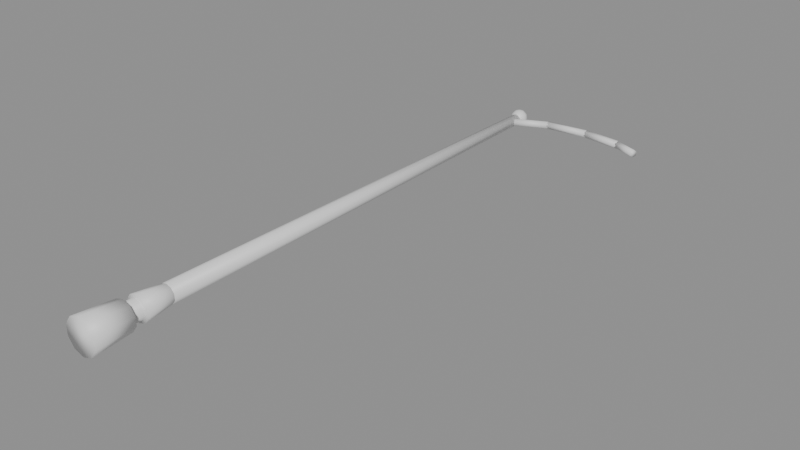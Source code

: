 # Source: decor_lamp.blend  (saved by Blender 5.3.31; exported with 4.5.12 LTS)
import bpy
from mathutils import Matrix  # noqa: F401  (used for matrix-valued properties, if any)

bpy.ops.wm.read_factory_settings(use_empty=True)
scene = bpy.context.scene
scene.name = 'Scene'

# ---- materials (node trees are filled in below, after node groups)
mat_m0 = bpy.data.materials.new('m0')

# ---- material node trees
mat_m0.use_nodes = True; mat_m0.node_tree.nodes.clear()
_N = mat_m0.node_tree.nodes; _L = mat_m0.node_tree.links
n0 = _N.new('ShaderNodeBsdfPrincipled'); n0.name = 'Principled BSDF'; n0.location = (-200, 100)
n0.inputs[10].default_value = 0.005
n1 = _N.new('ShaderNodeOutputMaterial'); n1.name = 'Material Output'; n1.location = (200, 100)
_L.new(n0.outputs[0], n1.inputs[0])
n1.is_active_output = True

# ---- meshes
me_cone = bpy.data.meshes.new('Cone')
me_cone.from_pydata([(0.0, 0.0, -0.22), (0.0, 0.5, -0.18), (0.1293, 0.0, -0.178), (0.1058, 0.5, -0.1456), (0.2092, 0.0, -0.06798), (0.1712, 0.5, -0.05562), (0.2092, 0.0, 0.06798), (0.1712, 0.5, 0.05562), (0.1293, 1.49e-08, 0.178), (0.1058, 0.5, 0.1456), (0.0, 1.49e-08, 0.22), (0.0, 0.5, 0.18), (-0.1293, 1.49e-08, 0.178), (-0.1058, 0.5, 0.1456), (-0.2092, 0.0, 0.06798), (-0.1712, 0.5, 0.05562), (-0.2092, 0.0, -0.06798), (-0.1712, 0.5, -0.05562), (-0.1293, 0.0, -0.178), (-0.1058, 0.5, -0.1456), (0.0, 0.5, -0.12), (0.0, 7.1, -0.07), (0.07053, 0.5, -0.09708), (0.04114, 7.1, -0.05663), (0.1141, 0.5, -0.03708), (0.06657, 7.1, -0.02163), (0.1141, 0.5, 0.03708), (0.06657, 7.1, 0.02163), (0.07053, 0.5, 0.09708), (0.04114, 7.1, 0.05663), (0.0, 0.5, 0.12), (0.0, 7.1, 0.07), (-0.07053, 0.5, 0.09708), (-0.04114, 7.1, 0.05663), (-0.1141, 0.5, 0.03708), (-0.06657, 7.1, 0.02163), (-0.1141, 0.5, -0.03708), (-0.06657, 7.1, -0.02163), (-0.07053, 0.5, -0.09708), (-0.04114, 7.1, -0.05663), (0.0, 7.1, 0.11), (0.0, 7.155, 0.09526), (0.0, 7.195, 0.055), (0.0, 7.21, 0.0), (0.0, 7.195, -0.055), (0.0, 7.155, -0.09526), (0.0, 7.1, -0.11), (0.0275, 7.148, 0.09526), (0.04763, 7.182, 0.055), (0.055, 7.195, 0.0), (0.04763, 7.182, -0.055), (0.0275, 7.148, -0.09526), (0.04763, 7.128, 0.09526), (0.0825, 7.148, 0.055), (0.09526, 7.155, 0.0), (0.0825, 7.148, -0.055), (0.04763, 7.128, -0.09526), (0.055, 7.1, 0.09526), (0.09526, 7.1, 0.055), (0.11, 7.1, 0.0), (0.09526, 7.1, -0.055), (0.055, 7.1, -0.09526), (0.04763, 7.072, 0.09526), (0.0825, 7.052, 0.055), (0.09526, 7.045, 0.0), (0.0825, 7.052, -0.055), (0.04763, 7.072, -0.09526), (0.0275, 7.052, 0.09526), (0.04763, 7.017, 0.055), (0.055, 7.005, 0.0), (0.04763, 7.017, -0.055), (0.0275, 7.052, -0.09526), (0.0, 7.045, 0.09526), (0.0, 7.005, 0.055), (0.0, 6.99, 0.0), (0.0, 7.005, -0.055), (0.0, 7.045, -0.09526), (-0.0275, 7.052, 0.09526), (-0.04763, 7.017, 0.055), (-0.055, 7.005, 0.0), (-0.04763, 7.017, -0.055), (-0.0275, 7.052, -0.09526), (-0.04763, 7.072, 0.09526), (-0.0825, 7.052, 0.055), (-0.09526, 7.045, 0.0), (-0.0825, 7.052, -0.055), (-0.04763, 7.072, -0.09526), (-0.055, 7.1, 0.09526), (-0.09526, 7.1, 0.055), (-0.11, 7.1, 0.0), (-0.09526, 7.1, -0.055), (-0.055, 7.1, -0.09526), (-0.04763, 7.128, 0.09526), (-0.0825, 7.148, 0.055), (-0.09526, 7.155, 0.0), (-0.0825, 7.148, -0.055), (-0.04763, 7.128, -0.09526), (-0.0275, 7.148, 0.09526), (-0.04763, 7.182, 0.055), (-0.055, 7.195, 0.0), (-0.04763, 7.182, -0.055), (-0.0275, 7.148, -0.09526), (-0.01973, 6.94, -0.02196), (0.4303, 7.16, -0.02196), (-0.001511, 6.903, -0.04988), (0.4485, 7.123, -0.04988), (0.01822, 6.863, -0.02792), (0.4682, 7.083, -0.02792), (0.01973, 6.86, 0.02196), (0.4697, 7.08, 0.02196), (0.001511, 6.897, 0.04988), (0.4515, 7.117, 0.04988), (-0.01822, 6.937, 0.02792), (0.4318, 7.157, 0.02792), (0.4446, 7.169, -0.005422), (0.9946, 7.229, -0.005422), (0.4478, 7.14, -0.04576), (0.9978, 7.2, -0.04576), (0.4532, 7.091, -0.04033), (1.003, 7.151, -0.04033), (0.4554, 7.071, 0.005422), (1.005, 7.131, 0.005422), (0.4522, 7.1, 0.04576), (1.002, 7.16, 0.04576), (0.4468, 7.149, 0.04033), (0.9968, 7.209, 0.04033), (1.006, 7.229, 0.005957), (1.506, 7.169, 0.005957), (1.004, 7.21, -0.04001), (1.504, 7.15, -0.04001), (0.9977, 7.16, -0.04597), (1.498, 7.1, -0.04597), (0.9941, 7.131, -0.005957), (1.494, 7.071, -0.005957), (0.9964, 7.15, 0.04001), (1.496, 7.09, 0.04001), (1.002, 7.2, 0.04597), (1.502, 7.14, 0.04597), (1.517, 7.163, 0.01857), (1.817, 7.043, 0.01857), (1.515, 7.156, -0.03092), (1.815, 7.036, -0.03092), (1.497, 7.113, -0.04949), (1.797, 6.993, -0.04949), (1.483, 7.077, -0.01857), (1.783, 6.957, -0.01857), (1.485, 7.084, 0.03092), (1.785, 6.964, 0.03092), (1.503, 7.127, 0.04949), (1.803, 7.007, 0.04949), (0.0, 0.65, -0.16), (0.0, 1.15, -0.1), (0.09405, 0.65, -0.1294), (0.05878, 1.15, -0.0809), (0.1522, 0.65, -0.04944), (0.09511, 1.15, -0.0309), (0.1522, 0.65, 0.04944), (0.09511, 1.15, 0.0309), (0.09405, 0.65, 0.1294), (0.05878, 1.15, 0.0809), (0.0, 0.65, 0.16), (0.0, 1.15, 0.1), (-0.09405, 0.65, 0.1294), (-0.05878, 1.15, 0.0809), (-0.1522, 0.65, 0.04944), (-0.09511, 1.15, 0.0309), (-0.1522, 0.65, -0.04944), (-0.09511, 1.15, -0.0309), (-0.09405, 0.65, -0.1294), (-0.05878, 1.15, -0.0809)], [], [(0, 1, 3, 2), (2, 3, 5, 4), (4, 5, 7, 6), (6, 7, 9, 8), (8, 9, 11, 10), (10, 11, 13, 12), (12, 13, 15, 14), (14, 15, 17, 16), (3, 1, 19, 17, 15, 13, 11, 9, 7, 5), (16, 17, 19, 18), (18, 19, 1, 0), (0, 2, 4, 6, 8, 10, 12, 14, 16, 18), (20, 21, 23, 22), (22, 23, 25, 24), (24, 25, 27, 26), (26, 27, 29, 28), (28, 29, 31, 30), (30, 31, 33, 32), (32, 33, 35, 34), (34, 35, 37, 36), (23, 21, 39, 37, 35, 33, 31, 29, 27, 25), (36, 37, 39, 38), (38, 39, 21, 20), (20, 22, 24, 26, 28, 30, 32, 34, 36, 38), (45, 44, 50, 51), (43, 42, 48, 49), (41, 40, 47), (46, 45, 51), (44, 43, 49, 50), (42, 41, 47, 48), (47, 40, 52), (46, 51, 56), (50, 49, 54, 55), (48, 47, 52, 53), (51, 50, 55, 56), (49, 48, 53, 54), (46, 56, 61), (55, 54, 59, 60), (53, 52, 57, 58), (56, 55, 60, 61), (54, 53, 58, 59), (52, 40, 57), (46, 61, 66), (60, 59, 64, 65), (58, 57, 62, 63), (61, 60, 65, 66), (59, 58, 63, 64), (57, 40, 62), (46, 66, 71), (65, 64, 69, 70), (63, 62, 67, 68), (66, 65, 70, 71), (64, 63, 68, 69), (62, 40, 67), (70, 69, 74, 75), (68, 67, 72, 73), (71, 70, 75, 76), (69, 68, 73, 74), (67, 40, 72), (46, 71, 76), (73, 72, 77, 78), (76, 75, 80, 81), (74, 73, 78, 79), (72, 40, 77), (46, 76, 81), (75, 74, 79, 80), (81, 80, 85, 86), (79, 78, 83, 84), (77, 40, 82), (46, 81, 86), (80, 79, 84, 85), (78, 77, 82, 83), (86, 85, 90, 91), (84, 83, 88, 89), (82, 40, 87), (46, 86, 91), (85, 84, 89, 90), (83, 82, 87, 88), (91, 90, 95, 96), (89, 88, 93, 94), (87, 40, 92), (46, 91, 96), (90, 89, 94, 95), (88, 87, 92, 93), (96, 95, 100, 101), (94, 93, 98, 99), (92, 40, 97), (46, 96, 101), (95, 94, 99, 100), (93, 92, 97, 98), (99, 98, 42, 43), (97, 40, 41), (46, 101, 45), (100, 99, 43, 44), (98, 97, 41, 42), (101, 100, 44, 45), (102, 103, 105, 104), (104, 105, 107, 106), (106, 107, 109, 108), (108, 109, 111, 110), (105, 103, 113, 111, 109, 107), (110, 111, 113, 112), (112, 113, 103, 102), (102, 104, 106, 108, 110, 112), (114, 115, 117, 116), (116, 117, 119, 118), (118, 119, 121, 120), (120, 121, 123, 122), (117, 115, 125, 123, 121, 119), (122, 123, 125, 124), (124, 125, 115, 114), (114, 116, 118, 120, 122, 124), (126, 127, 129, 128), (128, 129, 131, 130), (130, 131, 133, 132), (132, 133, 135, 134), (129, 127, 137, 135, 133, 131), (134, 135, 137, 136), (136, 137, 127, 126), (126, 128, 130, 132, 134, 136), (138, 139, 141, 140), (140, 141, 143, 142), (142, 143, 145, 144), (144, 145, 147, 146), (141, 139, 149, 147, 145, 143), (146, 147, 149, 148), (148, 149, 139, 138), (138, 140, 142, 144, 146, 148), (150, 151, 153, 152), (152, 153, 155, 154), (154, 155, 157, 156), (156, 157, 159, 158), (158, 159, 161, 160), (160, 161, 163, 162), (162, 163, 165, 164), (164, 165, 167, 166), (153, 151, 169, 167, 165, 163, 161, 159, 157, 155), (166, 167, 169, 168), (168, 169, 151, 150), (150, 152, 154, 156, 158, 160, 162, 164, 166, 168)])
me_cone.polygons.foreach_set('use_smooth', [True] * 140)
_uv = me_cone.uv_layers.new(name='UVMap')
_uv.uv.foreach_set('vector', [1.0, 0.5, 1.0, 1.0, 0.9, 1.0, 0.9, 0.5, 0.9, 0.5, 0.9, 1.0, 0.8, 1.0, 0.8, 0.5, 0.8, 0.5, 0.8, 1.0, 0.7, 1.0, 0.7, 0.5, 0.7, 0.5, 0.7, 1.0, 0.6, 1.0, 0.6, 0.5, 0.6, 0.5, 0.6, 1.0, 0.5, 1.0, 0.5, 0.5, 0.5, 0.5, 0.5, 1.0, 0.4, 1.0, 0.4, 0.5, 0.4, 0.5, 0.4, 1.0, 0.3, 1.0, 0.3, 0.5, 0.3, 0.5, 0.3, 1.0, 0.2, 1.0, 0.2, 0.5, 0.3911, 0.4442, 0.25, 0.49, 0.1089, 0.4442, 0.02175, 0.3242, 0.02175, 0.1758, 0.1089, 0.05584, 0.25, 0.01, 0.3911, 0.05584, 0.4783, 0.1758, 0.4783, 0.3242, 0.2, 0.5, 0.2, 1.0, 0.1, 1.0, 0.1, 0.5, 0.1, 0.5, 0.1, 1.0, -7.451e-08, 1.0, -7.451e-08, 0.5, 0.75, 0.49, 0.8911, 0.4442, 0.9783, 0.3242, 0.9783, 0.1758, 0.8911, 0.05584, 0.75, 0.01, 0.6089, 0.05584, 0.5217, 0.1758, 0.5217, 0.3242, 0.6089, 0.4442, 1.0, 0.5, 1.0, 1.0, 0.9, 1.0, 0.9, 0.5, 0.9, 0.5, 0.9, 1.0, 0.8, 1.0, 0.8, 0.5, 0.8, 0.5, 0.8, 1.0, 0.7, 1.0, 0.7, 0.5, 0.7, 0.5, 0.7, 1.0, 0.6, 1.0, 0.6, 0.5, 0.6, 0.5, 0.6, 1.0, 0.5, 1.0, 0.5, 0.5, 0.5, 0.5, 0.5, 1.0, 0.4, 1.0, 0.4, 0.5, 0.4, 0.5, 0.4, 1.0, 0.3, 1.0, 0.3, 0.5, 0.3, 0.5, 0.3, 1.0, 0.2, 1.0, 0.2, 0.5, 0.3911, 0.4442, 0.25, 0.49, 0.1089, 0.4442, 0.02175, 0.3242, 0.02175, 0.1758, 0.1089, 0.05584, 0.25, 0.01, 0.3911, 0.05584, 0.4783, 0.1758, 0.4783, 0.3242, 0.2, 0.5, 0.2, 1.0, 0.1, 1.0, 0.1, 0.5, 0.1, 0.5, 0.1, 1.0, -7.451e-08, 1.0, -7.451e-08, 0.5, 0.75, 0.49, 0.8911, 0.4442, 0.9783, 0.3242, 0.9783, 0.1758, 0.8911, 0.05584, 0.75, 0.01, 0.6089, 0.05584, 0.5217, 0.1758, 0.5217, 0.3242, 0.6089, 0.4442, 0.75, 0.1667, 0.75, 0.3333, 0.6667, 0.3333, 0.6667, 0.1667, 0.75, 0.5, 0.75, 0.6667, 0.6667, 0.6667, 0.6667, 0.5, 0.75, 0.8333, 0.7083, 1.0, 0.6667, 0.8333, 0.7083, 0.0, 0.75, 0.1667, 0.6667, 0.1667, 0.75, 0.3333, 0.75, 0.5, 0.6667, 0.5, 0.6667, 0.3333, 0.75, 0.6667, 0.75, 0.8333, 0.6667, 0.8333, 0.6667, 0.6667, 0.6667, 0.8333, 0.625, 1.0, 0.5833, 0.8333, 0.625, 0.0, 0.6667, 0.1667, 0.5833, 0.1667, 0.6667, 0.3333, 0.6667, 0.5, 0.5833, 0.5, 0.5833, 0.3333, 0.6667, 0.6667, 0.6667, 0.8333, 0.5833, 0.8333, 0.5833, 0.6667, 0.6667, 0.1667, 0.6667, 0.3333, 0.5833, 0.3333, 0.5833, 0.1667, 0.6667, 0.5, 0.6667, 0.6667, 0.5833, 0.6667, 0.5833, 0.5, 0.5417, 0.0, 0.5833, 0.1667, 0.5, 0.1667, 0.5833, 0.3333, 0.5833, 0.5, 0.5, 0.5, 0.5, 0.3333, 0.5833, 0.6667, 0.5833, 0.8333, 0.5, 0.8333, 0.5, 0.6667, 0.5833, 0.1667, 0.5833, 0.3333, 0.5, 0.3333, 0.5, 0.1667, 0.5833, 0.5, 0.5833, 0.6667, 0.5, 0.6667, 0.5, 0.5, 0.5833, 0.8333, 0.5417, 1.0, 0.5, 0.8333, 0.4583, 0.0, 0.5, 0.1667, 0.4167, 0.1667, 0.5, 0.3333, 0.5, 0.5, 0.4167, 0.5, 0.4167, 0.3333, 0.5, 0.6667, 0.5, 0.8333, 0.4167, 0.8333, 0.4167, 0.6667, 0.5, 0.1667, 0.5, 0.3333, 0.4167, 0.3333, 0.4167, 0.1667, 0.5, 0.5, 0.5, 0.6667, 0.4167, 0.6667, 0.4167, 0.5, 0.5, 0.8333, 0.4583, 1.0, 0.4167, 0.8333, 0.375, 0.0, 0.4167, 0.1667, 0.3333, 0.1667, 0.4167, 0.3333, 0.4167, 0.5, 0.3333, 0.5, 0.3333, 0.3333, 0.4167, 0.6667, 0.4167, 0.8333, 0.3333, 0.8333, 0.3333, 0.6667, 0.4167, 0.1667, 0.4167, 0.3333, 0.3333, 0.3333, 0.3333, 0.1667, 0.4167, 0.5, 0.4167, 0.6667, 0.3333, 0.6667, 0.3333, 0.5, 0.4167, 0.8333, 0.375, 1.0, 0.3333, 0.8333, 0.3333, 0.3333, 0.3333, 0.5, 0.25, 0.5, 0.25, 0.3333, 0.3333, 0.6667, 0.3333, 0.8333, 0.25, 0.8333, 0.25, 0.6667, 0.3333, 0.1667, 0.3333, 0.3333, 0.25, 0.3333, 0.25, 0.1667, 0.3333, 0.5, 0.3333, 0.6667, 0.25, 0.6667, 0.25, 0.5, 0.3333, 0.8333, 0.2917, 1.0, 0.25, 0.8333, 0.2917, 0.0, 0.3333, 0.1667, 0.25, 0.1667, 0.25, 0.6667, 0.25, 0.8333, 0.1667, 0.8333, 0.1667, 0.6667, 0.25, 0.1667, 0.25, 0.3333, 0.1667, 0.3333, 0.1667, 0.1667, 0.25, 0.5, 0.25, 0.6667, 0.1667, 0.6667, 0.1667, 0.5, 0.25, 0.8333, 0.2083, 1.0, 0.1667, 0.8333, 0.2083, 0.0, 0.25, 0.1667, 0.1667, 0.1667, 0.25, 0.3333, 0.25, 0.5, 0.1667, 0.5, 0.1667, 0.3333, 0.1667, 0.1667, 0.1667, 0.3333, 0.08333, 0.3333, 0.08333, 0.1667, 0.1667, 0.5, 0.1667, 0.6667, 0.08333, 0.6667, 0.08333, 0.5, 0.1667, 0.8333, 0.125, 1.0, 0.08333, 0.8333, 0.125, 0.0, 0.1667, 0.1667, 0.08333, 0.1667, 0.1667, 0.3333, 0.1667, 0.5, 0.08333, 0.5, 0.08333, 0.3333, 0.1667, 0.6667, 0.1667, 0.8333, 0.08333, 0.8333, 0.08333, 0.6667, 0.08333, 0.1667, 0.08333, 0.3333, 0.0, 0.3333, 0.0, 0.1667, 0.08333, 0.5, 0.08333, 0.6667, 0.0, 0.6667, 0.0, 0.5, 0.08333, 0.8333, 0.04167, 1.0, 0.0, 0.8333, 0.04167, 0.0, 0.08333, 0.1667, 0.0, 0.1667, 0.08333, 0.3333, 0.08333, 0.5, 0.0, 0.5, 0.0, 0.3333, 0.08333, 0.6667, 0.08333, 0.8333, 0.0, 0.8333, 0.0, 0.6667, 1.0, 0.1667, 1.0, 0.3333, 0.9167, 0.3333, 0.9167, 0.1667, 1.0, 0.5, 1.0, 0.6667, 0.9167, 0.6667, 0.9167, 0.5, 1.0, 0.8333, 0.9583, 1.0, 0.9167, 0.8333, 0.9583, 0.0, 1.0, 0.1667, 0.9167, 0.1667, 1.0, 0.3333, 1.0, 0.5, 0.9167, 0.5, 0.9167, 0.3333, 1.0, 0.6667, 1.0, 0.8333, 0.9167, 0.8333, 0.9167, 0.6667, 0.9167, 0.1667, 0.9167, 0.3333, 0.8333, 0.3333, 0.8333, 0.1667, 0.9167, 0.5, 0.9167, 0.6667, 0.8333, 0.6667, 0.8333, 0.5, 0.9167, 0.8333, 0.875, 1.0, 0.8333, 0.8333, 0.875, 0.0, 0.9167, 0.1667, 0.8333, 0.1667, 0.9167, 0.3333, 0.9167, 0.5, 0.8333, 0.5, 0.8333, 0.3333, 0.9167, 0.6667, 0.9167, 0.8333, 0.8333, 0.8333, 0.8333, 0.6667, 0.8333, 0.5, 0.8333, 0.6667, 0.75, 0.6667, 0.75, 0.5, 0.8333, 0.8333, 0.7917, 1.0, 0.75, 0.8333, 0.7917, 0.0, 0.8333, 0.1667, 0.75, 0.1667, 0.8333, 0.3333, 0.8333, 0.5, 0.75, 0.5, 0.75, 0.3333, 0.8333, 0.6667, 0.8333, 0.8333, 0.75, 0.8333, 0.75, 0.6667, 0.8333, 0.1667, 0.8333, 0.3333, 0.75, 0.3333, 0.75, 0.1667, 1.0, 0.5, 1.0, 1.0, 0.8333, 1.0, 0.8333, 0.5, 0.8333, 0.5, 0.8333, 1.0, 0.6667, 1.0, 0.6667, 0.5, 0.6667, 0.5, 0.6667, 1.0, 0.5, 1.0, 0.5, 0.5, 0.5, 0.5, 0.5, 1.0, 0.3333, 1.0, 0.3333, 0.5, 0.4578, 0.37, 0.25, 0.49, 0.04215, 0.37, 0.04215, 0.13, 0.25, 0.01, 0.4578, 0.13, 0.3333, 0.5, 0.3333, 1.0, 0.1667, 1.0, 0.1667, 0.5, 0.1667, 0.5, 0.1667, 1.0, -8.941e-08, 1.0, -8.941e-08, 0.5, 0.75, 0.49, 0.9578, 0.37, 0.9578, 0.13, 0.75, 0.01, 0.5422, 0.13, 0.5422, 0.37, 1.0, 0.5, 1.0, 1.0, 0.8333, 1.0, 0.8333, 0.5, 0.8333, 0.5, 0.8333, 1.0, 0.6667, 1.0, 0.6667, 0.5, 0.6667, 0.5, 0.6667, 1.0, 0.5, 1.0, 0.5, 0.5, 0.5, 0.5, 0.5, 1.0, 0.3333, 1.0, 0.3333, 0.5, 0.4578, 0.37, 0.25, 0.49, 0.04215, 0.37, 0.04215, 0.13, 0.25, 0.01, 0.4578, 0.13, 0.3333, 0.5, 0.3333, 1.0, 0.1667, 1.0, 0.1667, 0.5, 0.1667, 0.5, 0.1667, 1.0, -8.941e-08, 1.0, -8.941e-08, 0.5, 0.75, 0.49, 0.9578, 0.37, 0.9578, 0.13, 0.75, 0.01, 0.5422, 0.13, 0.5422, 0.37, 1.0, 0.5, 1.0, 1.0, 0.8333, 1.0, 0.8333, 0.5, 0.8333, 0.5, 0.8333, 1.0, 0.6667, 1.0, 0.6667, 0.5, 0.6667, 0.5, 0.6667, 1.0, 0.5, 1.0, 0.5, 0.5, 0.5, 0.5, 0.5, 1.0, 0.3333, 1.0, 0.3333, 0.5, 0.4578, 0.37, 0.25, 0.49, 0.04215, 0.37, 0.04215, 0.13, 0.25, 0.01, 0.4578, 0.13, 0.3333, 0.5, 0.3333, 1.0, 0.1667, 1.0, 0.1667, 0.5, 0.1667, 0.5, 0.1667, 1.0, -8.941e-08, 1.0, -8.941e-08, 0.5, 0.75, 0.49, 0.9578, 0.37, 0.9578, 0.13, 0.75, 0.01, 0.5422, 0.13, 0.5422, 0.37, 1.0, 0.5, 1.0, 1.0, 0.8333, 1.0, 0.8333, 0.5, 0.8333, 0.5, 0.8333, 1.0, 0.6667, 1.0, 0.6667, 0.5, 0.6667, 0.5, 0.6667, 1.0, 0.5, 1.0, 0.5, 0.5, 0.5, 0.5, 0.5, 1.0, 0.3333, 1.0, 0.3333, 0.5, 0.4578, 0.37, 0.25, 0.49, 0.04215, 0.37, 0.04215, 0.13, 0.25, 0.01, 0.4578, 0.13, 0.3333, 0.5, 0.3333, 1.0, 0.1667, 1.0, 0.1667, 0.5, 0.1667, 0.5, 0.1667, 1.0, -8.941e-08, 1.0, -8.941e-08, 0.5, 0.75, 0.49, 0.9578, 0.37, 0.9578, 0.13, 0.75, 0.01, 0.5422, 0.13, 0.5422, 0.37, 1.0, 0.5, 1.0, 1.0, 0.9, 1.0, 0.9, 0.5, 0.9, 0.5, 0.9, 1.0, 0.8, 1.0, 0.8, 0.5, 0.8, 0.5, 0.8, 1.0, 0.7, 1.0, 0.7, 0.5, 0.7, 0.5, 0.7, 1.0, 0.6, 1.0, 0.6, 0.5, 0.6, 0.5, 0.6, 1.0, 0.5, 1.0, 0.5, 0.5, 0.5, 0.5, 0.5, 1.0, 0.4, 1.0, 0.4, 0.5, 0.4, 0.5, 0.4, 1.0, 0.3, 1.0, 0.3, 0.5, 0.3, 0.5, 0.3, 1.0, 0.2, 1.0, 0.2, 0.5, 0.3911, 0.4442, 0.25, 0.49, 0.1089, 0.4442, 0.02175, 0.3242, 0.02175, 0.1758, 0.1089, 0.05584, 0.25, 0.01, 0.3911, 0.05584, 0.4783, 0.1758, 0.4783, 0.3242, 0.2, 0.5, 0.2, 1.0, 0.1, 1.0, 0.1, 0.5, 0.1, 0.5, 0.1, 1.0, -7.451e-08, 1.0, -7.451e-08, 0.5, 0.75, 0.49, 0.8911, 0.4442, 0.9783, 0.3242, 0.9783, 0.1758, 0.8911, 0.05584, 0.75, 0.01, 0.6089, 0.05584, 0.5217, 0.1758, 0.5217, 0.3242, 0.6089, 0.4442])
me_cone.materials.append(mat_m0)
me_cone.update()

# ---- objects
ob_cone = bpy.data.objects.new('Cone', me_cone)

# ---- transforms, parenting, visibility, modifiers, constraints
ob_cone.location = (0.0, 0.0, 0.0)

# ---- collection membership
scene.collection.objects.link(ob_cone)

# ---- scene / render settings (as saved in the file)
scene.frame_start = 1; scene.frame_end = 250; scene.frame_set(1)
scene.render.engine = 'BLENDER_EEVEE_NEXT'
scene.render.bake_bias = 0.0
scene.render.bake_samples = 0
scene.render.compositor_device = 'GPU'
scene.eevee.use_volume_custom_range = False
scene.eevee.fast_gi_thickness_near = 0.1
scene.eevee.fast_gi_thickness_far = 0.0
scene.eevee.ray_tracing_options.screen_trace_thickness = 0.1
bpy.context.view_layer.update()

# ---- added for rendering (the .blend has no active camera and no usable light): camera, sun + grey world if the file has none
cam_auto = bpy.data.cameras.new('AutoCamera')
cam_auto.lens = 50.0
cam_auto.sensor_width = 36.0
cam_auto.clip_end = 1000.0
ob_auto_camera = bpy.data.objects.new('AutoCamera', cam_auto)
scene.collection.objects.link(ob_auto_camera)
ob_auto_camera.location = (7.76257, -4.73557, 5.56685)
ob_auto_camera.rotation_euler = (1.09748, -7.21219e-08, 0.694738)
scene.camera = ob_auto_camera
light_auto_sun = bpy.data.lights.new('AutoSun', 'SUN')
light_auto_sun.energy = 3.0
light_auto_sun.angle = 0.0523599
ob_auto_sun = bpy.data.objects.new('AutoSun', light_auto_sun)
scene.collection.objects.link(ob_auto_sun)
ob_auto_sun.rotation_euler = (0.872665, 0.174533, 0.523599)
if scene.world is None:
    world_auto = bpy.data.worlds.new('AutoWorld')
    world_auto.color = (0.3, 0.3, 0.3)
    scene.world = world_auto
bpy.context.view_layer.update()

